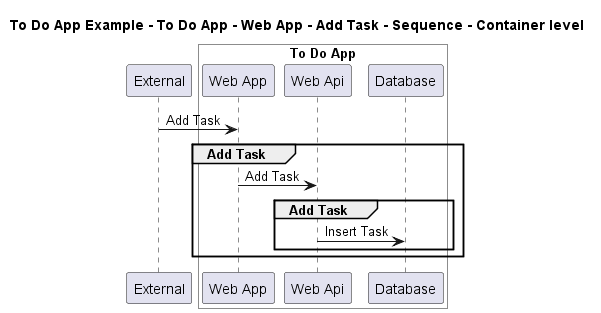

The diagram above was rendered by PlantUML. Its source (embedded in the PNG):
@startuml

title To Do App Example - To Do App - Web App - Add Task - Sequence - Container level

participant "External" as C4InterFlow.SoftwareSystems.ExternalSystem

box "To Do App" #White
    participant "Web App" as ToDoAppExample.SoftwareSystems.ToDoApp.Containers.WebApp
    participant "Web Api" as ToDoAppExample.SoftwareSystems.ToDoApp.Containers.WebApi
    participant "Database" as ToDoAppExample.SoftwareSystems.ToDoApp.Containers.Database
end box


C4InterFlow.SoftwareSystems.ExternalSystem -> ToDoAppExample.SoftwareSystems.ToDoApp.Containers.WebApp : Add Task
group Add Task
ToDoAppExample.SoftwareSystems.ToDoApp.Containers.WebApp -> ToDoAppExample.SoftwareSystems.ToDoApp.Containers.WebApi : Add Task
group Add Task
ToDoAppExample.SoftwareSystems.ToDoApp.Containers.WebApi -> ToDoAppExample.SoftwareSystems.ToDoApp.Containers.Database : Insert Task
end
end


@enduml